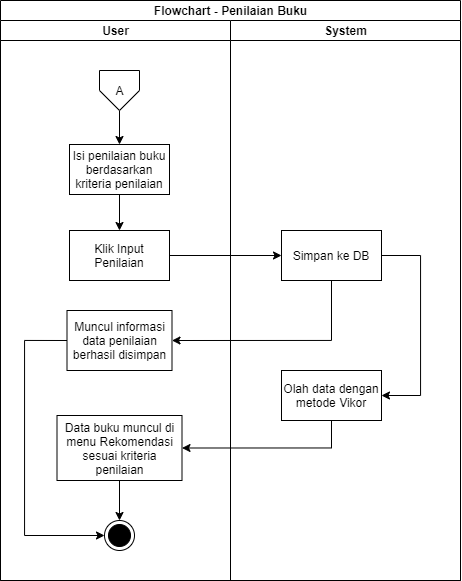

The diagram above was exported from draw.io. Its source (the exported page's mxGraphModel, read from the mxfile embedded in the PNG):
<mxGraphModel dx="901" dy="567" grid="1" gridSize="10" guides="1" tooltips="1" connect="1" arrows="1" fold="1" page="1" pageScale="1" pageWidth="850" pageHeight="1100" math="0" shadow="0">
  <root>
    <mxCell id="jbU2wWjK4-iqHe7nnq5G-0" />
    <mxCell id="jbU2wWjK4-iqHe7nnq5G-1" parent="jbU2wWjK4-iqHe7nnq5G-0" />
    <mxCell id="ElhPsenUMF5Gn4WobLW7-0" value="Flowchart - Penilaian Buku" style="swimlane;html=1;childLayout=stackLayout;resizeParent=1;resizeParentMax=0;startSize=20;" vertex="1" parent="jbU2wWjK4-iqHe7nnq5G-1">
      <mxGeometry x="100" y="40" width="460" height="580" as="geometry" />
    </mxCell>
    <mxCell id="PGffMUCZJN_K_YdvB0oi-5" value="" style="edgeStyle=orthogonalEdgeStyle;rounded=0;orthogonalLoop=1;jettySize=auto;html=1;" edge="1" parent="ElhPsenUMF5Gn4WobLW7-0" source="PGffMUCZJN_K_YdvB0oi-2" target="PGffMUCZJN_K_YdvB0oi-4">
      <mxGeometry relative="1" as="geometry" />
    </mxCell>
    <mxCell id="ElhPsenUMF5Gn4WobLW7-1" value="User" style="swimlane;html=1;startSize=20;" vertex="1" parent="ElhPsenUMF5Gn4WobLW7-0">
      <mxGeometry y="20" width="230" height="560" as="geometry" />
    </mxCell>
    <mxCell id="PGffMUCZJN_K_YdvB0oi-1" style="edgeStyle=orthogonalEdgeStyle;rounded=0;orthogonalLoop=1;jettySize=auto;html=1;exitX=0.5;exitY=1;exitDx=0;exitDy=0;" edge="1" parent="ElhPsenUMF5Gn4WobLW7-1" source="ElhPsenUMF5Gn4WobLW7-5" target="PGffMUCZJN_K_YdvB0oi-0">
      <mxGeometry relative="1" as="geometry" />
    </mxCell>
    <mxCell id="PDeT-IAe_qJbtuHQDtQM-2" style="edgeStyle=orthogonalEdgeStyle;rounded=0;orthogonalLoop=1;jettySize=auto;html=1;exitX=0;exitY=0.5;exitDx=0;exitDy=0;entryX=0;entryY=0.5;entryDx=0;entryDy=0;" edge="1" parent="ElhPsenUMF5Gn4WobLW7-1" source="PGffMUCZJN_K_YdvB0oi-9" target="PDeT-IAe_qJbtuHQDtQM-0">
      <mxGeometry relative="1" as="geometry">
        <Array as="points">
          <mxPoint x="24" y="320" />
          <mxPoint x="24" y="515" />
        </Array>
      </mxGeometry>
    </mxCell>
    <mxCell id="PGffMUCZJN_K_YdvB0oi-9" value="Muncul informasi data penilaian berhasil disimpan" style="html=1;dashed=0;whitespace=wrap;whiteSpace=wrap;" vertex="1" parent="ElhPsenUMF5Gn4WobLW7-1">
      <mxGeometry x="66.5" y="290" width="105" height="60" as="geometry" />
    </mxCell>
    <mxCell id="ElhPsenUMF5Gn4WobLW7-5" value="A" style="verticalLabelPosition=middle;verticalAlign=middle;html=1;shape=offPageConnector;rounded=0;size=0.5;labelPosition=center;align=center;" vertex="1" parent="ElhPsenUMF5Gn4WobLW7-1">
      <mxGeometry x="99" y="50" width="40" height="40" as="geometry" />
    </mxCell>
    <mxCell id="PGffMUCZJN_K_YdvB0oi-3" value="" style="edgeStyle=orthogonalEdgeStyle;rounded=0;orthogonalLoop=1;jettySize=auto;html=1;" edge="1" parent="ElhPsenUMF5Gn4WobLW7-1" source="PGffMUCZJN_K_YdvB0oi-0" target="PGffMUCZJN_K_YdvB0oi-2">
      <mxGeometry relative="1" as="geometry" />
    </mxCell>
    <mxCell id="PGffMUCZJN_K_YdvB0oi-0" value="Isi penilaian buku berdasarkan kriteria penilaian" style="html=1;dashed=0;whitespace=wrap;whiteSpace=wrap;" vertex="1" parent="ElhPsenUMF5Gn4WobLW7-1">
      <mxGeometry x="68.99668701171873" y="123.99665649414061" width="100" height="50" as="geometry" />
    </mxCell>
    <mxCell id="PGffMUCZJN_K_YdvB0oi-2" value="Klik Input Penilaian" style="html=1;dashed=0;whitespace=wrap;whiteSpace=wrap;" vertex="1" parent="ElhPsenUMF5Gn4WobLW7-1">
      <mxGeometry x="68.99668701171873" y="209.9966564941406" width="100" height="50" as="geometry" />
    </mxCell>
    <mxCell id="PDeT-IAe_qJbtuHQDtQM-1" style="edgeStyle=orthogonalEdgeStyle;rounded=0;orthogonalLoop=1;jettySize=auto;html=1;exitX=0.5;exitY=1;exitDx=0;exitDy=0;" edge="1" parent="ElhPsenUMF5Gn4WobLW7-1" source="PGffMUCZJN_K_YdvB0oi-13" target="PDeT-IAe_qJbtuHQDtQM-0">
      <mxGeometry relative="1" as="geometry" />
    </mxCell>
    <mxCell id="PGffMUCZJN_K_YdvB0oi-13" value="Data buku muncul di menu Rekomendasi sesuai kriteria penilaian" style="html=1;dashed=0;whitespace=wrap;whiteSpace=wrap;" vertex="1" parent="ElhPsenUMF5Gn4WobLW7-1">
      <mxGeometry x="56.5" y="395" width="125" height="65" as="geometry" />
    </mxCell>
    <mxCell id="PDeT-IAe_qJbtuHQDtQM-0" value="" style="ellipse;html=1;shape=endState;fillColor=#000000;" vertex="1" parent="ElhPsenUMF5Gn4WobLW7-1">
      <mxGeometry x="104" y="500" width="30" height="30" as="geometry" />
    </mxCell>
    <mxCell id="ElhPsenUMF5Gn4WobLW7-32" value="System" style="swimlane;html=1;startSize=20;" vertex="1" parent="ElhPsenUMF5Gn4WobLW7-0">
      <mxGeometry x="230" y="20" width="230" height="560" as="geometry" />
    </mxCell>
    <mxCell id="PGffMUCZJN_K_YdvB0oi-7" value="" style="edgeStyle=orthogonalEdgeStyle;rounded=0;orthogonalLoop=1;jettySize=auto;html=1;exitX=1;exitY=0.5;exitDx=0;exitDy=0;entryX=1;entryY=0.5;entryDx=0;entryDy=0;" edge="1" parent="ElhPsenUMF5Gn4WobLW7-32" source="PGffMUCZJN_K_YdvB0oi-4" target="PGffMUCZJN_K_YdvB0oi-6">
      <mxGeometry relative="1" as="geometry">
        <mxPoint x="191" y="300" as="sourcePoint" />
        <Array as="points">
          <mxPoint x="190" y="235" />
          <mxPoint x="190" y="375" />
        </Array>
      </mxGeometry>
    </mxCell>
    <mxCell id="PGffMUCZJN_K_YdvB0oi-4" value="Simpan ke DB" style="html=1;dashed=0;whitespace=wrap;whiteSpace=wrap;" vertex="1" parent="ElhPsenUMF5Gn4WobLW7-32">
      <mxGeometry x="50.996687011718734" y="209.9966564941406" width="100" height="50" as="geometry" />
    </mxCell>
    <mxCell id="PGffMUCZJN_K_YdvB0oi-6" value="Olah data dengan metode Vikor" style="html=1;dashed=0;whitespace=wrap;whiteSpace=wrap;" vertex="1" parent="ElhPsenUMF5Gn4WobLW7-32">
      <mxGeometry x="50.996687011718734" y="349.9966564941406" width="100" height="50" as="geometry" />
    </mxCell>
    <mxCell id="PGffMUCZJN_K_YdvB0oi-10" style="edgeStyle=orthogonalEdgeStyle;rounded=0;orthogonalLoop=1;jettySize=auto;html=1;exitX=0.5;exitY=1;exitDx=0;exitDy=0;entryX=1;entryY=0.5;entryDx=0;entryDy=0;" edge="1" parent="ElhPsenUMF5Gn4WobLW7-0" source="PGffMUCZJN_K_YdvB0oi-4" target="PGffMUCZJN_K_YdvB0oi-9">
      <mxGeometry relative="1" as="geometry" />
    </mxCell>
    <mxCell id="PGffMUCZJN_K_YdvB0oi-14" style="edgeStyle=orthogonalEdgeStyle;rounded=0;orthogonalLoop=1;jettySize=auto;html=1;exitX=0.5;exitY=1;exitDx=0;exitDy=0;entryX=1;entryY=0.5;entryDx=0;entryDy=0;" edge="1" parent="ElhPsenUMF5Gn4WobLW7-0" source="PGffMUCZJN_K_YdvB0oi-6" target="PGffMUCZJN_K_YdvB0oi-13">
      <mxGeometry relative="1" as="geometry" />
    </mxCell>
  </root>
</mxGraphModel>